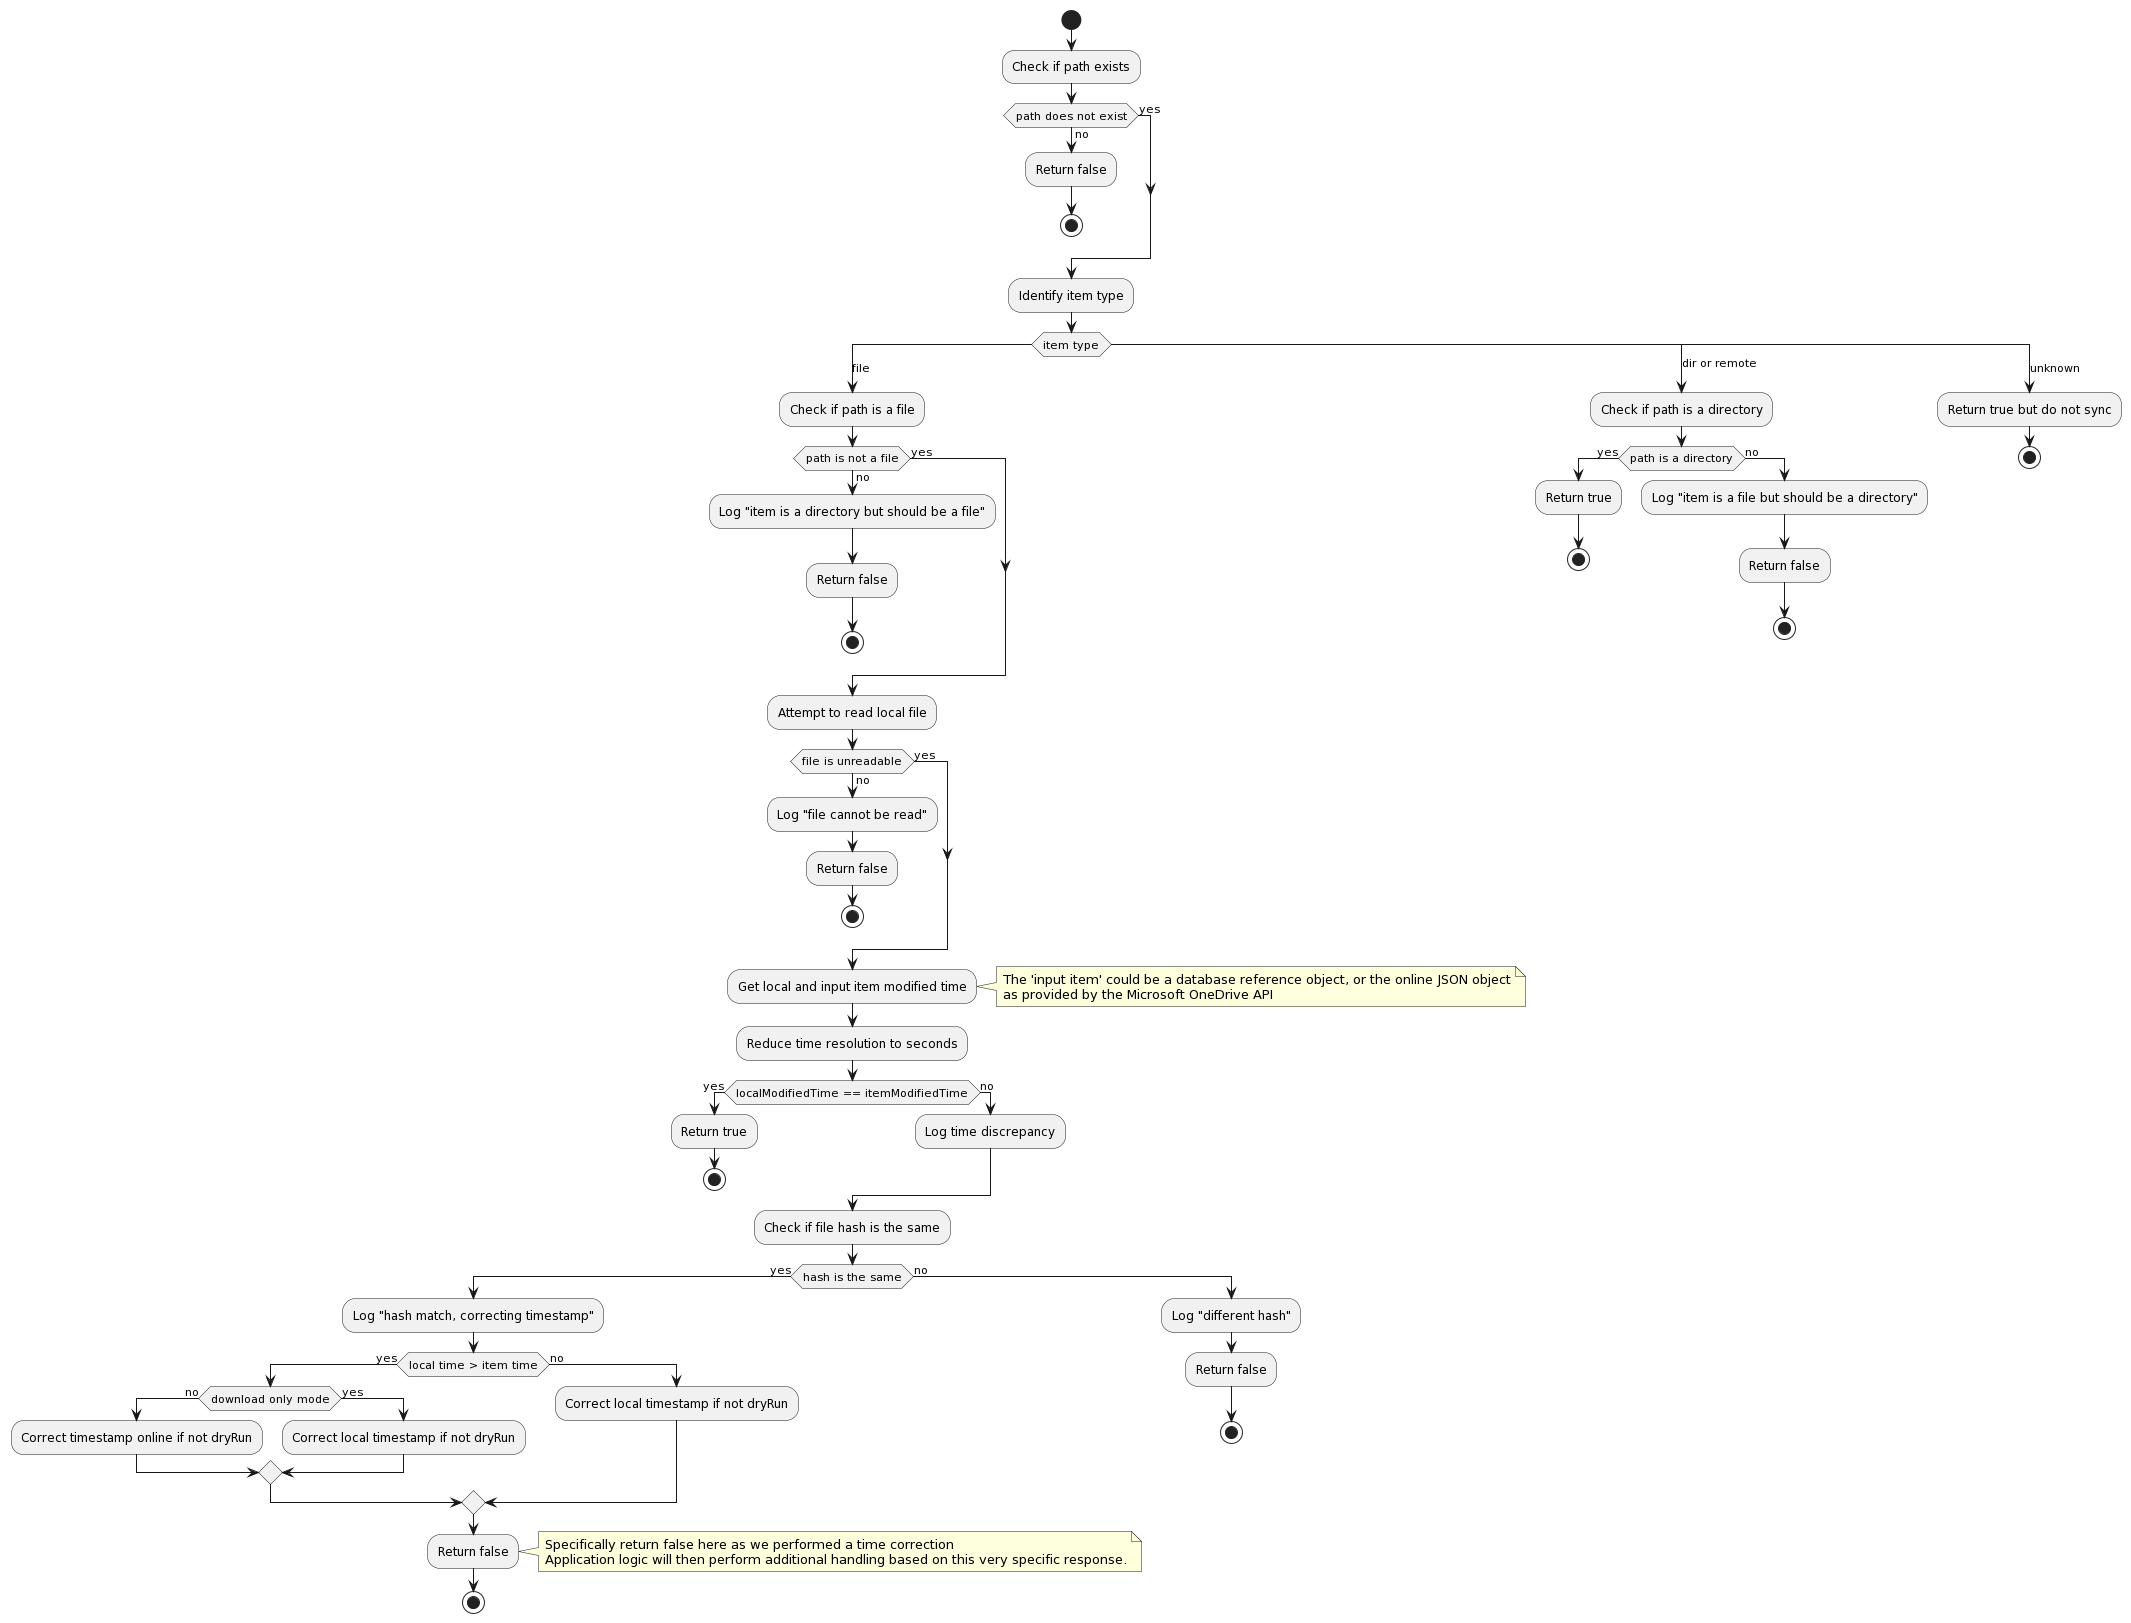

The diagram above was rendered by PlantUML. Its source (embedded in the PNG):
@startuml
start

:Check if path exists;
if (path does not exist) then (no)
  :Return false;
  stop
else (yes)
endif

:Identify item type;
switch (item type)
case (file)

  :Check if path is a file;
  if (path is not a file) then (no)
    :Log "item is a directory but should be a file";
    :Return false;
    stop
  else (yes)
  endif
  
  :Attempt to read local file;
  if (file is unreadable) then (no)
    :Log "file cannot be read";
    :Return false;
    stop
  else (yes)
  endif
  
  :Get local and input item modified time;
  note right: The 'input item' could be a database reference object, or the online JSON object\nas provided by the Microsoft OneDrive API
  :Reduce time resolution to seconds;
  
  if (localModifiedTime == itemModifiedTime) then (yes)
    :Return true;
    stop
  else (no)
    :Log time discrepancy;
  endif
  
  :Check if file hash is the same;
  if (hash is the same) then (yes)
    :Log "hash match, correcting timestamp";
    if (local time > item time) then (yes)
      if (download only mode) then (no)
        :Correct timestamp online if not dryRun;
      else (yes)
        :Correct local timestamp if not dryRun;
      endif
    else (no)
      :Correct local timestamp if not dryRun;
    endif
    :Return false;
    note right: Specifically return false here as we performed a time correction\nApplication logic will then perform additional handling based on this very specific response.
    stop
  else (no)
    :Log "different hash";
    :Return false;
    stop
  endif

case (dir or remote)
  :Check if path is a directory;
  if (path is a directory) then (yes)
    :Return true;
    stop
  else (no)
    :Log "item is a file but should be a directory";
    :Return false;
    stop
  endif

case (unknown)
  :Return true but do not sync;
  stop
endswitch
@enduml